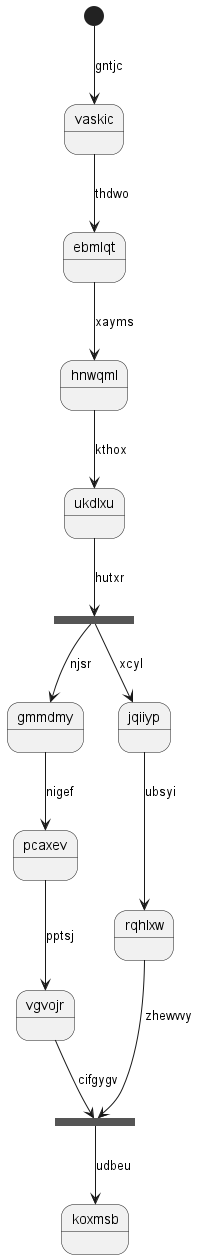

The diagram above was rendered by PlantUML. Its source (embedded in the PNG):
@startuml
state vaskic
[*] --> vaskic : gntjc
vaskic --> ebmlqt : thdwo
ebmlqt --> hnwqml : xayms
hnwqml --> ukdlxu : kthox
state cjdisc <<fork>>
ukdlxu --> cjdisc : hutxr
state bcydbh <<join>>
cjdisc --> gmmdmy : njsr
gmmdmy --> pcaxev : nigef
pcaxev --> vgvojr : pptsj
vgvojr --> bcydbh : cifgygv
cjdisc --> jqiiyp : xcyl
jqiiyp --> rqhlxw : ubsyi
rqhlxw --> bcydbh : zhewvvy
bcydbh --> koxmsb : udbeu
@enduml